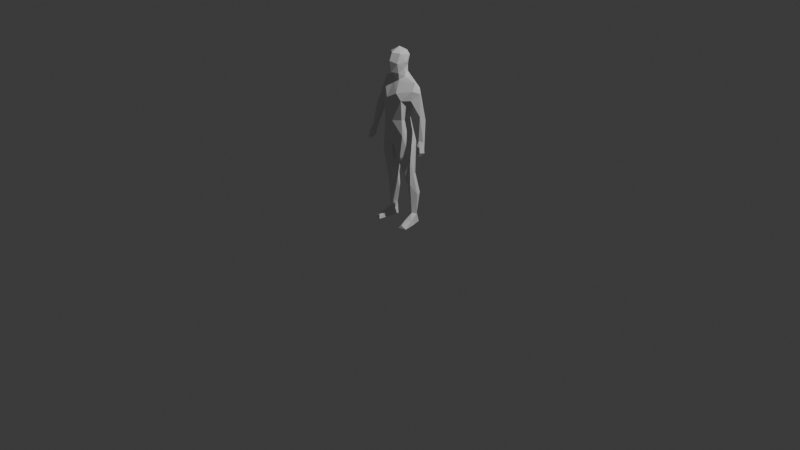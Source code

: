 # Source: Human_male_corrected.blend  (saved by Blender 5.2.44; exported with 4.5.12 LTS)
import bpy
from mathutils import Matrix  # noqa: F401  (used for matrix-valued properties, if any)

bpy.ops.wm.read_factory_settings(use_empty=True)
scene = bpy.context.scene
scene.name = 'Scene'

# ---- collections
col_collection = bpy.data.collections.new('Collection'); scene.collection.children.link(col_collection)

# ---- world
world_world = bpy.data.worlds.new('World'); scene.world = world_world
world_world.use_nodes = True; world_world.node_tree.nodes.clear()
_N = world_world.node_tree.nodes; _L = world_world.node_tree.links
n0 = _N.new('ShaderNodeOutputWorld'); n0.name = 'World Output'; n0.location = (200, 100)
n1 = _N.new('ShaderNodeBackground'); n1.name = 'Background'; n1.location = (-200, 100)
n1.inputs[0].default_value = (0.05088, 0.05088, 0.05088, 1.0)
_L.new(n1.outputs[0], n0.inputs[0])
n0.is_active_output = True
world_world.color = (0.05088, 0.05088, 0.05088)
world_world.sun_shadow_jitter_overblur = 0.0

# ---- cameras
cam_camera = bpy.data.cameras.new('Camera')
cam_camera.clip_end = 100.0
cam_camera.ortho_scale = 7.314

# ---- lights
light_light = bpy.data.lights.new('Light', 'POINT')
light_light.energy = 1000.0
light_light.shadow_soft_size = 0.1

# ---- meshes
me_male = bpy.data.meshes.new('male')
me_male.from_pydata([(8.182, 5.989, 172.6), (8.469, 1.897, 165.9), (3.241, 8.217, 161.5), (14.43, -14.5, 0.001988), (17.05, -13.0, 2.9), (14.35, -6.064, 4.902), (22.43, -12.0, 4.213e-06), (6.625, 0.4062, 159.4), (0.1541, 10.25, 174.3), (11.99, 6.22, 15.46), (12.06, 1.239, 0.001988), (15.55, 2.369, 11.23), (11.98, 9.308, 4.213e-06), (13.88, 9.911, 12.02), (5.671, 2.371, 178.2), (0.1502, 0.2046, 180.0), (-5.134, -3.55, 59.79), (-11.62, -0.4617, 42.1), (-5.211, 2.197, 50.98), (7.272, -5.614, 175.2), (6.359, -8.413, 165.7), (-16.4, 2.632, 53.05), (-13.79, 8.812, 86.8), (-12.62, 8.705, 52.92), (-0.1205, -12.32, 168.1), (0.07313, -9.324, 175.8), (-6.683, -4.097, 175.3), (-5.618, 11.43, 92.33), (-10.96, 8.551, 77.33), (-2.861, 8.951, 81.72), (3.594, 8.118, 154.6), (19.3, 2.385, 147.3), (18.32, 9.488, 141.4), (4.023, -4.629, 155.0), (3.106, -2.963, 148.2), (6.661, 1.756, 151.2), (2.687, -9.726, 84.1), (-8.277, -11.7, 91.09), (-1.682, -7.705, 83.51), (-2.762, 12.15, 147.6), (-17.97, -3.759, 73.06), (-12.57, -0.3312, 109.8), (7.37, -10.84, 137.5), (-9.376, -8.63, 139.4), (-2.944, -13.19, 132.0), (-3.497, -3.18, 147.6), (-0.07506, 10.21, 85.75), (0.8576, -0.5388, 81.68), (3.134, 8.759, 81.23), (-11.4, -10.15, 130.4), (-27.61, 7.409, 111.5), (-20.52, 8.814, 135.1), (-17.38, 8.581, 131.2), (-27.12, 3.024, 129.5), (-20.17, 6.363, 143.5), (-9.178, 14.37, 134.3), (-28.83, -2.027, 117.6), (-22.94, 0.3074, 116.1), (-18.34, -3.257, 132.4), (-18.0, -2.354, 140.7), (-16.33, 5.742, 129.0), (-17.36, 10.61, 32.42), (-18.87, 5.77, 31.72), (-7.686, 5.55, 42.01), (-8.961, 8.856, 46.2), (-14.86, -0.3134, 42.67), (-12.21, 12.91, 32.3), (13.74, 8.705, 52.92), (15.41, 8.087, 86.67), (17.52, 2.632, 53.05), (-7.372, 7.814, 30.17), (15.98, -0.3134, 42.67), (19.99, 5.77, 31.72), (-12.76, 9.911, 12.02), (6.173, 1.855, 51.18), (12.74, -0.4735, 42.15), (6.116, -3.739, 60.2), (-10.87, 6.22, 15.46), (8.811, 5.55, 42.01), (10.08, 8.856, 46.2), (13.33, 12.91, 32.3), (-13.31, -14.43, 0.001988), (-12.96, -6.855, 4.299), (-15.8, -12.36, 3.402), (-10.94, 1.239, 0.001988), (-14.3, 2.031, 10.9), (18.48, 10.61, 32.42), (-10.86, 9.308, 0.001988), (6.653, 11.63, 91.58), (11.7, 8.567, 77.7), (-15.87, 10.92, 0.001988), (-10.97, -10.4, 73.58), (-36.34, -2.067, 82.3), (-35.12, -2.367, 93.76), (-34.23, 1.292, 92.64), (-31.16, 0.7383, 92.65), (-32.8, -0.1473, 83.32), (0.01978, -10.48, 156.9), (-3.715, -4.633, 155.2), (-34.39, -7.162, 87.23), (-31.45, -4.643, 84.79), (-32.72, -6.567, 89.54), (-31.35, -3.848, 94.01), (20.91, -2.354, 140.7), (25.36, 3.302, 138.1), (-31.66, 1.642, 114.0), (-36.5, -7.124, 80.69), (-34.99, -7.215, 79.57), (-34.67, -3.959, 79.42), (-34.31, -1.401, 80.56), (19.09, -3.753, 73.06), (12.09, -10.4, 73.58), (32.05, 3.166, 115.8), (29.28, 6.721, 112.1), (13.65, -8.852, 95.32), (28.79, -0.2066, 117.1), (19.77, -3.374, 131.3), (-10.79, -8.114, 111.2), (17.53, 5.827, 128.9), (24.61, 0.4477, 116.2), (19.2, 9.032, 132.3), (9.259, 6.048, 111.6), (-8.287, 6.07, 112.1), (9.641, 14.5, 133.4), (13.58, 8.8, 123.0), (13.92, -0.3312, 109.8), (12.13, -8.219, 111.3), (-4.568, -11.69, 105.0), (10.23, 7.553, 103.1), (3.648, -12.62, 110.1), (0.7904, 9.119, 99.05), (-9.109, 7.545, 103.1), (-17.01, 6.673, 9.809), (-18.85, -2.741, 4.304), (20.02, 0.6909, 0.001988), (-18.9, 0.6909, 0.001988), (-21.3, -11.94, 4.213e-06), (13.38, -10.42, 131.2), (0.7351, 12.81, 132.0), (8.493, 7.814, 30.17), (19.83, -2.787, 5.399), (-5.051, 5.121, 160.0), (18.14, 6.673, 9.809), (17.0, 10.92, 4.213e-06), (-6.643, 5.268, 175.8), (-8.36, 0.8926, 166.0), (33.74, 1.357, 93.17), (-6.179, -7.685, 166.1), (30.73, 0.5288, 93.04), (33.64, 0.9756, 82.17), (25.09, 5.198, 112.2), (35.22, -1.855, 93.99), (-5.118, 6.325, 153.0), (31.3, -4.079, 94.21), (34.96, -6.341, 88.52), (31.18, -6.25, 90.14), (-19.43, 2.32, 147.3), (31.66, -7.156, 84.88), (36.01, -7.322, 84.25), (36.5, -1.322, 82.79), (33.71, -8.022, 80.76), (33.68, -0.2501, 80.02), (34.2, -3.718, 79.68)], [], [(0, 1, 2), (3, 4, 5), (6, 4, 3), (7, 2, 1), (2, 8, 0), (9, 10, 11), (12, 10, 13), (13, 10, 9), (14, 0, 8), (15, 14, 8), (16, 17, 18), (19, 20, 1), (0, 19, 1), (21, 22, 23), (19, 0, 14), (14, 15, 19), (24, 25, 26), (22, 27, 28), (29, 28, 27), (30, 31, 32), (33, 34, 35), (31, 30, 35), (30, 7, 35), (36, 37, 38), (1, 20, 7), (32, 39, 30), (22, 40, 41), (2, 7, 30), (42, 31, 34), (35, 34, 31), (43, 44, 45), (29, 46, 47), (27, 46, 29), (46, 48, 47), (49, 44, 43), (50, 51, 52), (53, 54, 51), (51, 55, 52), (54, 55, 51), (56, 57, 58), (59, 58, 49), (60, 49, 58), (49, 43, 59), (23, 61, 21), (62, 21, 61), (18, 63, 64), (21, 62, 65), (17, 63, 18), (23, 66, 61), (64, 66, 23), (67, 68, 69), (66, 64, 70), (63, 70, 64), (17, 70, 63), (71, 72, 69), (73, 66, 70), (74, 75, 76), (61, 66, 73), (73, 70, 77), (78, 74, 79), (80, 79, 67), (71, 75, 11), (81, 82, 83), (82, 84, 85), (84, 82, 81), (78, 75, 74), (86, 69, 72), (85, 17, 65), (67, 69, 86), (67, 86, 80), (73, 77, 84), (87, 73, 84), (88, 89, 48), (87, 90, 73), (89, 88, 68), (84, 77, 85), (88, 48, 46), (91, 38, 37), (23, 28, 29), (64, 23, 29), (22, 28, 23), (18, 47, 38), (91, 37, 40), (36, 38, 47), (21, 40, 22), (65, 40, 21), (29, 47, 64), (18, 64, 47), (17, 16, 91), (76, 36, 47), (91, 16, 38), (40, 17, 91), (40, 65, 17), (18, 38, 16), (92, 93, 94), (95, 96, 94), (48, 89, 67), (67, 89, 68), (67, 79, 48), (45, 42, 34), (20, 97, 33), (7, 20, 33), (35, 7, 33), (97, 98, 33), (99, 100, 101), (101, 102, 93), (99, 101, 93), (103, 104, 31), (31, 104, 32), (94, 93, 105), (93, 106, 99), (107, 100, 99), (108, 100, 107), (106, 107, 99), (92, 96, 109), (93, 92, 106), (101, 100, 102), (100, 108, 109), (108, 107, 106), (94, 96, 92), (76, 47, 74), (47, 48, 79), (47, 79, 74), (110, 69, 68), (111, 76, 75), (111, 75, 110), (104, 112, 32), (32, 112, 113), (36, 111, 114), (110, 75, 71), (69, 110, 71), (110, 114, 111), (115, 112, 104), (36, 76, 111), (116, 115, 104), (117, 49, 60), (118, 119, 116), (113, 120, 32), (121, 122, 123), (123, 124, 121), (122, 52, 55), (52, 122, 60), (44, 49, 117), (58, 57, 60), (118, 124, 120), (118, 125, 124), (56, 58, 59), (56, 59, 53), (125, 118, 126), (53, 51, 50), (68, 125, 110), (41, 60, 122), (118, 120, 113), (37, 127, 117), (37, 117, 40), (36, 127, 37), (88, 128, 68), (41, 40, 117), (41, 117, 60), (127, 129, 44), (125, 128, 121), (117, 127, 44), (68, 128, 125), (130, 27, 131), (131, 27, 22), (124, 125, 121), (122, 131, 41), (22, 41, 131), (17, 85, 70), (77, 70, 85), (90, 132, 73), (129, 127, 36), (50, 52, 60), (133, 82, 85), (57, 95, 50), (95, 94, 50), (133, 83, 82), (10, 134, 3), (87, 135, 90), (135, 87, 84), (135, 84, 81), (50, 60, 57), (81, 83, 136), (105, 56, 53), (93, 102, 56), (93, 56, 105), (81, 136, 135), (136, 83, 133), (105, 53, 50), (135, 136, 133), (105, 50, 94), (62, 85, 65), (57, 102, 95), (73, 132, 61), (57, 56, 102), (135, 133, 132), (135, 132, 90), (62, 61, 132), (85, 132, 133), (103, 31, 42), (85, 62, 132), (96, 95, 100), (115, 116, 119), (96, 100, 109), (104, 103, 116), (137, 42, 129), (55, 138, 122), (39, 138, 55), (42, 137, 103), (139, 79, 80), (78, 79, 139), (75, 78, 139), (11, 72, 71), (122, 138, 123), (32, 123, 39), (11, 75, 139), (138, 39, 123), (9, 11, 139), (126, 137, 129), (118, 137, 126), (116, 103, 137), (80, 13, 139), (139, 13, 9), (118, 116, 137), (13, 80, 86), (32, 120, 123), (123, 120, 124), (6, 134, 140), (5, 140, 11), (140, 5, 4), (4, 6, 140), (129, 42, 44), (134, 6, 3), (141, 8, 2), (72, 11, 142), (142, 140, 134), (134, 143, 142), (13, 142, 143), (12, 13, 143), (86, 72, 142), (140, 142, 11), (134, 10, 12), (144, 141, 145), (143, 134, 12), (8, 141, 144), (86, 142, 13), (11, 10, 5), (10, 3, 5), (128, 130, 131), (88, 130, 128), (27, 130, 88), (88, 46, 27), (122, 121, 128), (144, 15, 8), (125, 126, 110), (20, 24, 97), (114, 110, 126), (128, 131, 122), (15, 26, 25), (114, 126, 129), (36, 114, 129), (146, 113, 112), (26, 147, 24), (148, 146, 149), (146, 148, 113), (145, 147, 26), (150, 118, 113), (144, 145, 26), (146, 151, 149), (112, 115, 151), (19, 15, 25), (144, 26, 15), (141, 2, 152), (2, 30, 152), (39, 152, 30), (153, 154, 151), (153, 155, 154), (54, 156, 39), (153, 151, 115), (39, 156, 152), (157, 148, 149), (55, 54, 39), (119, 153, 115), (146, 112, 151), (119, 118, 150), (150, 153, 119), (42, 45, 44), (24, 147, 97), (45, 34, 98), (154, 158, 151), (33, 98, 34), (151, 158, 159), (147, 98, 97), (145, 98, 147), (141, 98, 145), (43, 45, 156), (156, 45, 152), (152, 45, 141), (160, 154, 157), (98, 141, 45), (43, 156, 59), (154, 155, 157), (53, 59, 156), (54, 53, 156), (149, 159, 161), (151, 159, 149), (162, 157, 161), (161, 157, 149), (159, 158, 160), (158, 154, 160), (160, 157, 162), (160, 162, 159), (155, 153, 148), (162, 161, 159), (148, 157, 155), (95, 102, 100), (92, 109, 108), (108, 106, 92), (148, 153, 150), (113, 148, 150), (19, 25, 24), (19, 24, 20)])
me_male.update()

# ---- objects
ob_light = bpy.data.objects.new('Light', light_light)
ob_camera = bpy.data.objects.new('Camera', cam_camera)
ob_male = bpy.data.objects.new('male', me_male)

# ---- transforms, parenting, visibility, modifiers, constraints
ob_light.location = (4.076, 1.005, 5.904)
ob_light.rotation_euler = (0.6503, 0.05522, 1.866)
ob_light.lock_rotations_4d = False
ob_light.empty_display_type = 'ARROWS'
ob_light.color = (0.0, 0.0, 0.0, 0.0)
ob_light.lineart.crease_threshold = 0.0
ob_camera.location = (7.359, -6.926, 4.958)
ob_camera.rotation_euler = (1.109, 0.0, 0.8149)
ob_camera.lock_rotations_4d = False
ob_camera.empty_display_type = 'ARROWS'
ob_camera.color = (0.0, 0.0, 0.0, 0.0)
ob_camera.display_type = 'WIRE'
ob_camera.lineart.crease_threshold = 0.0
ob_male.location = (0.0, 0.0, 0.0)
ob_male.scale = (0.01006, 0.01006, 0.01006)

# ---- collection membership
col_collection.objects.link(ob_light)
col_collection.objects.link(ob_camera)
col_collection.objects.link(ob_male)

# ---- scene / render settings (as saved in the file)
scene.camera = ob_camera
scene.frame_start = 1; scene.frame_end = 250; scene.frame_set(1)
scene.render.engine = 'BLENDER_EEVEE_NEXT'
scene.render.bake_bias = 0.0
scene.render.bake_samples = 0
scene.render.compositor_device = 'GPU'
scene.eevee.use_volume_custom_range = False
scene.eevee.fast_gi_thickness_near = 0.1
scene.eevee.fast_gi_thickness_far = 0.0
scene.eevee.ray_tracing_options.screen_trace_thickness = 0.1
bpy.context.view_layer.update()
